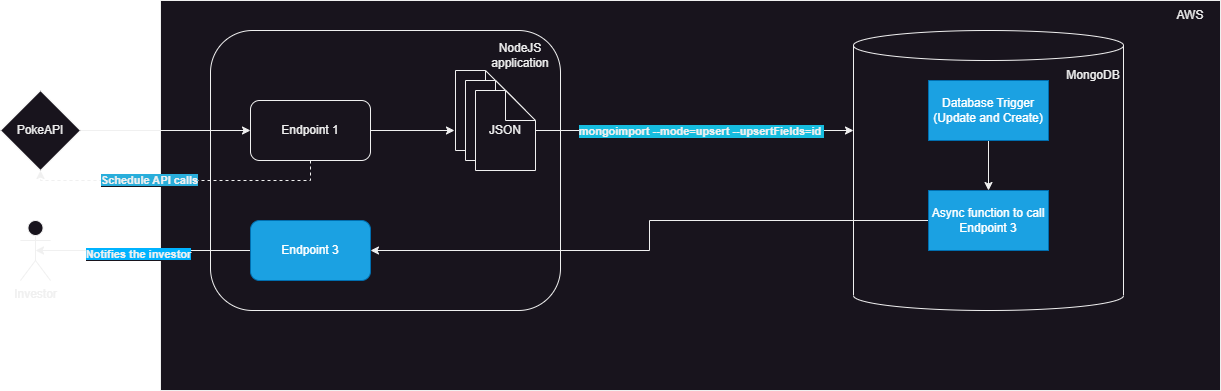

The diagram above was exported from draw.io. Its source (the exported page's mxGraphModel, read from the mxfile embedded in the PNG):
<mxGraphModel dx="1560" dy="1084" grid="1" gridSize="10" guides="1" tooltips="1" connect="1" arrows="1" fold="1" page="1" pageScale="1" pageWidth="850" pageHeight="1100" math="0" shadow="0">
  <root>
    <mxCell id="0" />
    <mxCell id="1" parent="0" />
    <mxCell id="BwUM2nhBkPOMrK4i6NpI-1" value="" style="rounded=0;whiteSpace=wrap;html=1;" vertex="1" parent="1">
      <mxGeometry x="210" y="40" width="1060" height="390" as="geometry" />
    </mxCell>
    <mxCell id="BwUM2nhBkPOMrK4i6NpI-3" value="" style="rounded=1;whiteSpace=wrap;html=1;" vertex="1" parent="1">
      <mxGeometry x="260" y="70" width="350" height="280" as="geometry" />
    </mxCell>
    <mxCell id="BwUM2nhBkPOMrK4i6NpI-4" style="edgeStyle=orthogonalEdgeStyle;rounded=0;orthogonalLoop=1;jettySize=auto;html=1;entryX=0.083;entryY=0.75;entryDx=0;entryDy=0;entryPerimeter=0;" edge="1" parent="1">
      <mxGeometry relative="1" as="geometry">
        <mxPoint x="414" y="170" as="sourcePoint" />
        <mxPoint x="503.98" y="170" as="targetPoint" />
      </mxGeometry>
    </mxCell>
    <mxCell id="BwUM2nhBkPOMrK4i6NpI-5" style="edgeStyle=orthogonalEdgeStyle;rounded=0;orthogonalLoop=1;jettySize=auto;html=1;entryX=0.5;entryY=1;entryDx=0;entryDy=0;dashed=1;" edge="1" parent="1" source="BwUM2nhBkPOMrK4i6NpI-6" target="BwUM2nhBkPOMrK4i6NpI-8">
      <mxGeometry relative="1" as="geometry">
        <Array as="points">
          <mxPoint x="360" y="220" />
          <mxPoint x="90" y="220" />
        </Array>
      </mxGeometry>
    </mxCell>
    <mxCell id="BwUM2nhBkPOMrK4i6NpI-34" value="&lt;b style=&quot;background-color: rgb(41, 174, 219);&quot;&gt;Schedule API calls&lt;/b&gt;" style="edgeLabel;html=1;align=center;verticalAlign=middle;resizable=0;points=[];" vertex="1" connectable="0" parent="BwUM2nhBkPOMrK4i6NpI-5">
      <mxGeometry x="0.2144" y="-1" relative="1" as="geometry">
        <mxPoint as="offset" />
      </mxGeometry>
    </mxCell>
    <mxCell id="BwUM2nhBkPOMrK4i6NpI-6" value="Endpoint 1" style="rounded=1;whiteSpace=wrap;html=1;" vertex="1" parent="1">
      <mxGeometry x="300" y="140" width="120" height="60" as="geometry" />
    </mxCell>
    <mxCell id="BwUM2nhBkPOMrK4i6NpI-7" style="edgeStyle=orthogonalEdgeStyle;rounded=0;orthogonalLoop=1;jettySize=auto;html=1;" edge="1" parent="1" source="BwUM2nhBkPOMrK4i6NpI-8" target="BwUM2nhBkPOMrK4i6NpI-6">
      <mxGeometry relative="1" as="geometry" />
    </mxCell>
    <mxCell id="BwUM2nhBkPOMrK4i6NpI-8" value="PokeAPI" style="rhombus;whiteSpace=wrap;html=1;" vertex="1" parent="1">
      <mxGeometry x="50" y="130" width="80" height="80" as="geometry" />
    </mxCell>
    <mxCell id="BwUM2nhBkPOMrK4i6NpI-9" value="" style="shape=cylinder3;whiteSpace=wrap;html=1;boundedLbl=1;backgroundOutline=1;size=15;" vertex="1" parent="1">
      <mxGeometry x="903" y="70" width="270" height="280" as="geometry" />
    </mxCell>
    <mxCell id="BwUM2nhBkPOMrK4i6NpI-10" value="JSON" style="shape=note;whiteSpace=wrap;html=1;backgroundOutline=1;darkOpacity=0.05;" vertex="1" parent="1">
      <mxGeometry x="505" y="110" width="60" height="80" as="geometry" />
    </mxCell>
    <mxCell id="BwUM2nhBkPOMrK4i6NpI-11" value="JSON" style="shape=note;whiteSpace=wrap;html=1;backgroundOutline=1;darkOpacity=0.05;" vertex="1" parent="1">
      <mxGeometry x="515" y="120" width="60" height="80" as="geometry" />
    </mxCell>
    <mxCell id="BwUM2nhBkPOMrK4i6NpI-12" value="" style="edgeStyle=orthogonalEdgeStyle;rounded=0;orthogonalLoop=1;jettySize=auto;html=1;" edge="1" parent="1" source="BwUM2nhBkPOMrK4i6NpI-13" target="BwUM2nhBkPOMrK4i6NpI-9">
      <mxGeometry relative="1" as="geometry">
        <Array as="points">
          <mxPoint x="680" y="170" />
          <mxPoint x="680" y="170" />
        </Array>
      </mxGeometry>
    </mxCell>
    <mxCell id="BwUM2nhBkPOMrK4i6NpI-21" value="mongoimport --mode=upsert --upsertFields=id&amp;nbsp;" style="edgeLabel;html=1;align=center;verticalAlign=middle;resizable=0;points=[];fontStyle=1;labelBackgroundColor=#16bddf;" vertex="1" connectable="0" parent="BwUM2nhBkPOMrK4i6NpI-12">
      <mxGeometry x="-0.1181" y="-4" relative="1" as="geometry">
        <mxPoint x="25" y="-4" as="offset" />
      </mxGeometry>
    </mxCell>
    <mxCell id="BwUM2nhBkPOMrK4i6NpI-13" value="JSON" style="shape=note;whiteSpace=wrap;html=1;backgroundOutline=1;darkOpacity=0.05;" vertex="1" parent="1">
      <mxGeometry x="525" y="130" width="60" height="80" as="geometry" />
    </mxCell>
    <mxCell id="BwUM2nhBkPOMrK4i6NpI-17" value="Investor" style="shape=umlActor;verticalLabelPosition=bottom;verticalAlign=top;html=1;outlineConnect=0;" vertex="1" parent="1">
      <mxGeometry x="70" y="260" width="30" height="60" as="geometry" />
    </mxCell>
    <mxCell id="BwUM2nhBkPOMrK4i6NpI-18" value="NodeJS application" style="text;html=1;strokeColor=none;fillColor=none;align=center;verticalAlign=middle;whiteSpace=wrap;rounded=0;" vertex="1" parent="1">
      <mxGeometry x="540" y="80" width="60" height="30" as="geometry" />
    </mxCell>
    <mxCell id="BwUM2nhBkPOMrK4i6NpI-20" value="AWS" style="text;html=1;strokeColor=none;fillColor=none;align=center;verticalAlign=middle;whiteSpace=wrap;rounded=0;" vertex="1" parent="1">
      <mxGeometry x="1210" y="40" width="60" height="30" as="geometry" />
    </mxCell>
    <mxCell id="BwUM2nhBkPOMrK4i6NpI-26" style="edgeStyle=orthogonalEdgeStyle;rounded=0;orthogonalLoop=1;jettySize=auto;html=1;" edge="1" parent="1" source="BwUM2nhBkPOMrK4i6NpI-22" target="BwUM2nhBkPOMrK4i6NpI-25">
      <mxGeometry relative="1" as="geometry" />
    </mxCell>
    <mxCell id="BwUM2nhBkPOMrK4i6NpI-22" value="Database Trigger&lt;br&gt;(Update and Create)" style="rounded=0;whiteSpace=wrap;html=1;fillColor=#1ba1e2;fontColor=#ffffff;strokeColor=#006EAF;" vertex="1" parent="1">
      <mxGeometry x="978" y="120" width="120" height="60" as="geometry" />
    </mxCell>
    <mxCell id="BwUM2nhBkPOMrK4i6NpI-23" value="MongoDB" style="text;html=1;strokeColor=none;fillColor=none;align=center;verticalAlign=middle;whiteSpace=wrap;rounded=0;" vertex="1" parent="1">
      <mxGeometry x="1113" y="100" width="60" height="30" as="geometry" />
    </mxCell>
    <mxCell id="BwUM2nhBkPOMrK4i6NpI-28" style="edgeStyle=orthogonalEdgeStyle;rounded=0;orthogonalLoop=1;jettySize=auto;html=1;entryX=1;entryY=0.5;entryDx=0;entryDy=0;" edge="1" parent="1" source="BwUM2nhBkPOMrK4i6NpI-25" target="BwUM2nhBkPOMrK4i6NpI-27">
      <mxGeometry relative="1" as="geometry" />
    </mxCell>
    <mxCell id="BwUM2nhBkPOMrK4i6NpI-25" value="Async function to call Endpoint 3" style="rounded=0;whiteSpace=wrap;html=1;fillColor=#1ba1e2;fontColor=#ffffff;strokeColor=#006EAF;" vertex="1" parent="1">
      <mxGeometry x="978" y="230" width="120" height="60" as="geometry" />
    </mxCell>
    <mxCell id="BwUM2nhBkPOMrK4i6NpI-29" style="edgeStyle=orthogonalEdgeStyle;rounded=0;orthogonalLoop=1;jettySize=auto;html=1;entryX=0.5;entryY=0.5;entryDx=0;entryDy=0;entryPerimeter=0;" edge="1" parent="1" source="BwUM2nhBkPOMrK4i6NpI-27" target="BwUM2nhBkPOMrK4i6NpI-17">
      <mxGeometry relative="1" as="geometry" />
    </mxCell>
    <mxCell id="BwUM2nhBkPOMrK4i6NpI-30" value="&lt;b style=&quot;background-color: rgb(0, 179, 255);&quot;&gt;Notifies the investor&lt;/b&gt;" style="edgeLabel;html=1;align=center;verticalAlign=middle;resizable=0;points=[];" vertex="1" connectable="0" parent="BwUM2nhBkPOMrK4i6NpI-29">
      <mxGeometry x="0.0512" y="3" relative="1" as="geometry">
        <mxPoint as="offset" />
      </mxGeometry>
    </mxCell>
    <mxCell id="BwUM2nhBkPOMrK4i6NpI-27" value="Endpoint 3" style="rounded=1;whiteSpace=wrap;html=1;fillColor=#1ba1e2;fontColor=#ffffff;strokeColor=#006EAF;" vertex="1" parent="1">
      <mxGeometry x="300" y="260" width="120" height="60" as="geometry" />
    </mxCell>
  </root>
</mxGraphModel>